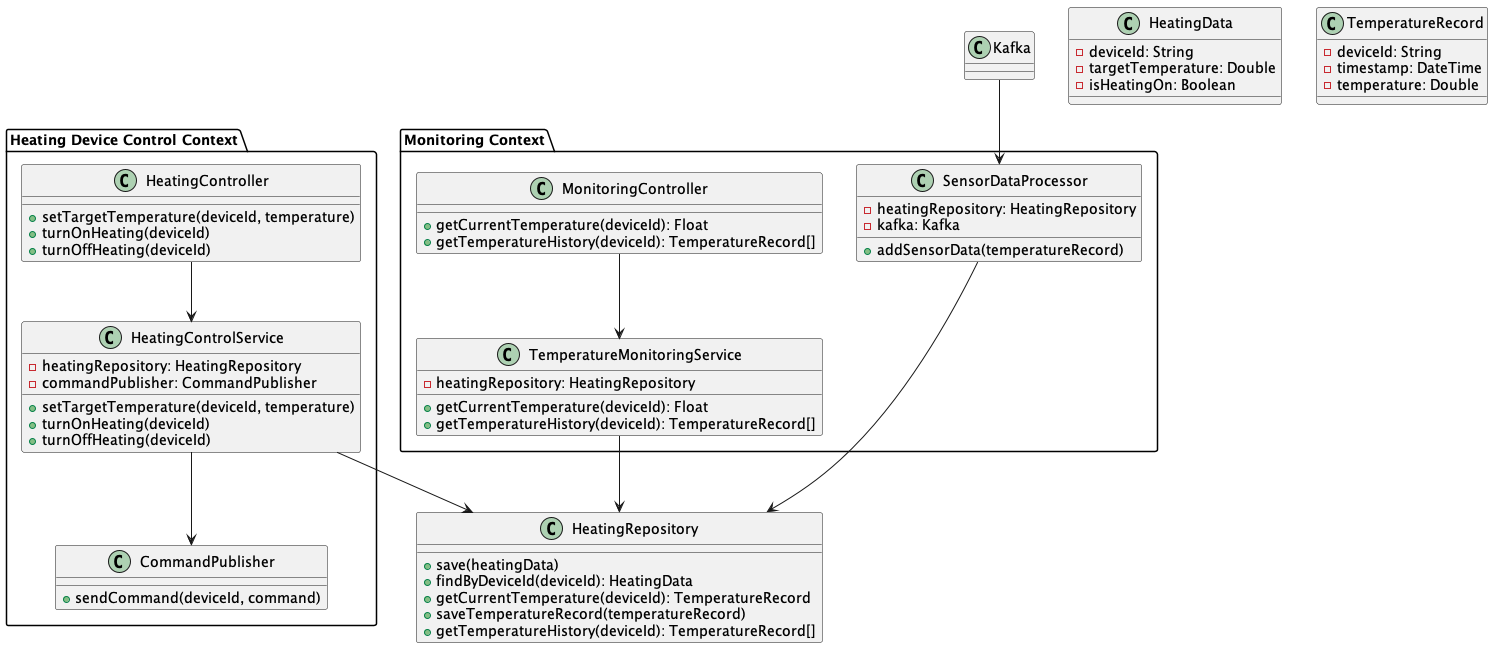

The diagram above was rendered by PlantUML. Its source (embedded in the PNG):
@startuml heating_service_code
package "Heating Device Control Context" {
    class HeatingController {
        + setTargetTemperature(deviceId, temperature)
        + turnOnHeating(deviceId)
        + turnOffHeating(deviceId)
    }
    
    class HeatingControlService {
        - heatingRepository: HeatingRepository
        - commandPublisher: CommandPublisher
        + setTargetTemperature(deviceId, temperature)
        + turnOnHeating(deviceId)
        + turnOffHeating(deviceId)
    }
    
    class CommandPublisher {
        + sendCommand(deviceId, command)
    }
}

package "Monitoring Context" {
    class MonitoringController {
        + getCurrentTemperature(deviceId): Float
        + getTemperatureHistory(deviceId): TemperatureRecord[]
    }
    
    class TemperatureMonitoringService {
        - heatingRepository: HeatingRepository
        + getCurrentTemperature(deviceId): Float
        + getTemperatureHistory(deviceId): TemperatureRecord[]
    }
    
    class SensorDataProcessor {
        - heatingRepository: HeatingRepository
        - kafka: Kafka
        + addSensorData(temperatureRecord)
    }

}

' Общие классы
class HeatingRepository {
    + save(heatingData)
    + findByDeviceId(deviceId): HeatingData
    + getCurrentTemperature(deviceId): TemperatureRecord
    + saveTemperatureRecord(temperatureRecord)
    + getTemperatureHistory(deviceId): TemperatureRecord[]
}

class HeatingData {
    - deviceId: String
    - targetTemperature: Double
    - isHeatingOn: Boolean
}

class TemperatureRecord {
    - deviceId: String
    - timestamp: DateTime
    - temperature: Double
}

' Взаимодействия в контексте Управления устройствами
HeatingController --> HeatingControlService
HeatingControlService --> HeatingRepository
HeatingControlService --> CommandPublisher

' Взаимодействия в контексте Мониторинга
MonitoringController --> TemperatureMonitoringService
TemperatureMonitoringService --> HeatingRepository
SensorDataProcessor --> HeatingRepository
Kafka --> SensorDataProcessor

@enduml